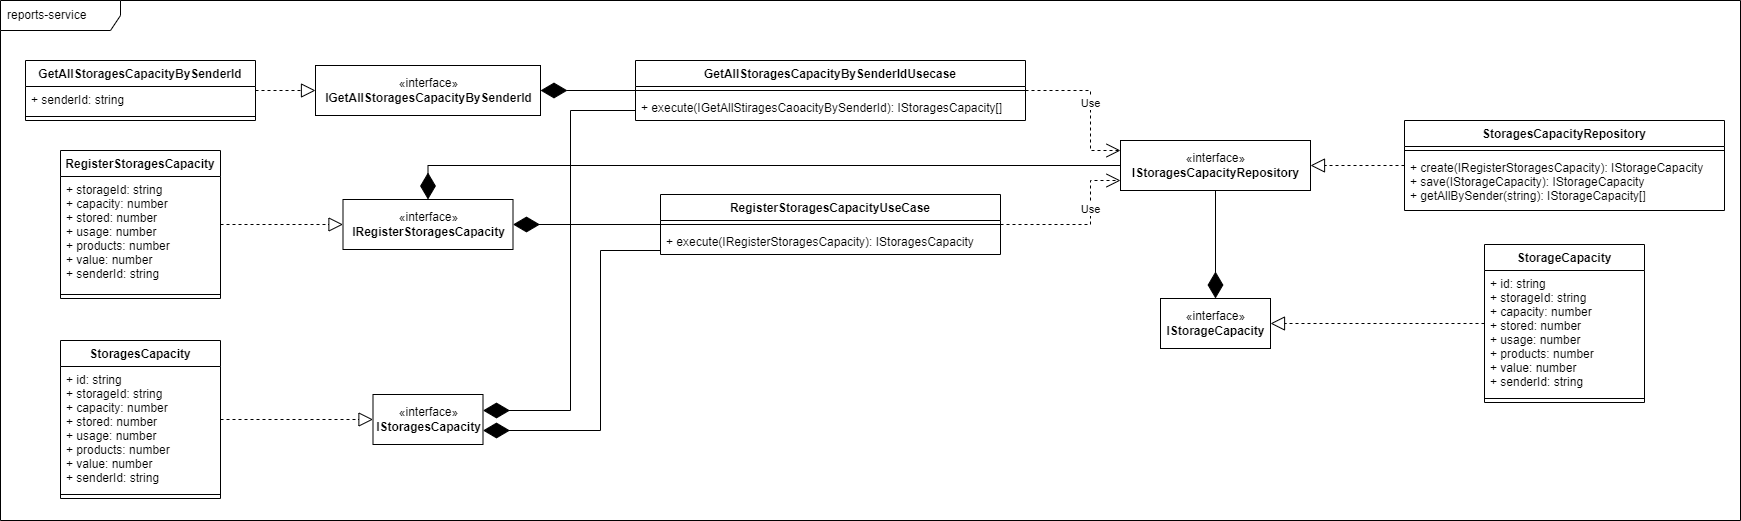

The diagram above was exported from draw.io. Its source (the exported page's mxGraphModel, read from the mxfile embedded in the PNG):
<mxGraphModel dx="3195" dy="1348" grid="1" gridSize="10" guides="1" tooltips="1" connect="1" arrows="1" fold="1" page="1" pageScale="1" pageWidth="827" pageHeight="1169" math="0" shadow="0">
  <root>
    <mxCell id="0" />
    <mxCell id="1" parent="0" />
    <mxCell id="Vp3yDs6_O0Wq4YJHM2kH-1" value="reports-service" style="shape=umlFrame;whiteSpace=wrap;html=1;width=120;height=30;boundedLbl=1;verticalAlign=middle;align=left;spacingLeft=5;" parent="1" vertex="1">
      <mxGeometry x="90" y="60" width="1740" height="520" as="geometry" />
    </mxCell>
    <mxCell id="Vp3yDs6_O0Wq4YJHM2kH-2" value="«interface»&lt;br&gt;&lt;b&gt;IRegisterStoragesCapacity&lt;/b&gt;" style="html=1;" parent="1" vertex="1">
      <mxGeometry x="432.5" y="259" width="170" height="50" as="geometry" />
    </mxCell>
    <mxCell id="Vp3yDs6_O0Wq4YJHM2kH-4" value="«interface»&lt;br&gt;&lt;b&gt;IGetAllStoragesCapacityBySenderId&lt;/b&gt;" style="html=1;" parent="1" vertex="1">
      <mxGeometry x="405" y="125" width="225" height="50" as="geometry" />
    </mxCell>
    <mxCell id="Vp3yDs6_O0Wq4YJHM2kH-5" value="GetAllStoragesCapacityBySenderId" style="swimlane;fontStyle=1;align=center;verticalAlign=top;childLayout=stackLayout;horizontal=1;startSize=26;horizontalStack=0;resizeParent=1;resizeParentMax=0;resizeLast=0;collapsible=1;marginBottom=0;" parent="1" vertex="1">
      <mxGeometry x="115" y="120" width="230" height="60" as="geometry" />
    </mxCell>
    <mxCell id="Vp3yDs6_O0Wq4YJHM2kH-6" value="+ senderId: string" style="text;strokeColor=none;fillColor=none;align=left;verticalAlign=top;spacingLeft=4;spacingRight=4;overflow=hidden;rotatable=0;points=[[0,0.5],[1,0.5]];portConstraint=eastwest;" parent="Vp3yDs6_O0Wq4YJHM2kH-5" vertex="1">
      <mxGeometry y="26" width="230" height="26" as="geometry" />
    </mxCell>
    <mxCell id="Vp3yDs6_O0Wq4YJHM2kH-7" value="" style="line;strokeWidth=1;fillColor=none;align=left;verticalAlign=middle;spacingTop=-1;spacingLeft=3;spacingRight=3;rotatable=0;labelPosition=right;points=[];portConstraint=eastwest;strokeColor=inherit;" parent="Vp3yDs6_O0Wq4YJHM2kH-5" vertex="1">
      <mxGeometry y="52" width="230" height="8" as="geometry" />
    </mxCell>
    <mxCell id="Vp3yDs6_O0Wq4YJHM2kH-9" value="RegisterStoragesCapacity" style="swimlane;fontStyle=1;align=center;verticalAlign=top;childLayout=stackLayout;horizontal=1;startSize=26;horizontalStack=0;resizeParent=1;resizeParentMax=0;resizeLast=0;collapsible=1;marginBottom=0;" parent="1" vertex="1">
      <mxGeometry x="150" y="210" width="160" height="148" as="geometry" />
    </mxCell>
    <mxCell id="Vp3yDs6_O0Wq4YJHM2kH-10" value="+ storageId: string&#10;+ capacity: number&#10;+ stored: number&#10;+ usage: number&#10;+ products: number&#10;+ value: number&#10;+ senderId: string&#10;" style="text;strokeColor=none;fillColor=none;align=left;verticalAlign=top;spacingLeft=4;spacingRight=4;overflow=hidden;rotatable=0;points=[[0,0.5],[1,0.5]];portConstraint=eastwest;" parent="Vp3yDs6_O0Wq4YJHM2kH-9" vertex="1">
      <mxGeometry y="26" width="160" height="114" as="geometry" />
    </mxCell>
    <mxCell id="Vp3yDs6_O0Wq4YJHM2kH-11" value="" style="line;strokeWidth=1;fillColor=none;align=left;verticalAlign=middle;spacingTop=-1;spacingLeft=3;spacingRight=3;rotatable=0;labelPosition=right;points=[];portConstraint=eastwest;strokeColor=inherit;" parent="Vp3yDs6_O0Wq4YJHM2kH-9" vertex="1">
      <mxGeometry y="140" width="160" height="8" as="geometry" />
    </mxCell>
    <mxCell id="Vp3yDs6_O0Wq4YJHM2kH-17" value="" style="endArrow=block;dashed=1;endFill=0;endSize=12;html=1;rounded=0;edgeStyle=orthogonalEdgeStyle;" parent="1" source="Vp3yDs6_O0Wq4YJHM2kH-5" target="Vp3yDs6_O0Wq4YJHM2kH-4" edge="1">
      <mxGeometry width="160" relative="1" as="geometry">
        <mxPoint x="-170" y="240" as="sourcePoint" />
        <mxPoint x="-10" y="240" as="targetPoint" />
      </mxGeometry>
    </mxCell>
    <mxCell id="Vp3yDs6_O0Wq4YJHM2kH-19" value="" style="endArrow=block;dashed=1;endFill=0;endSize=12;html=1;rounded=0;" parent="1" source="Vp3yDs6_O0Wq4YJHM2kH-9" target="Vp3yDs6_O0Wq4YJHM2kH-2" edge="1">
      <mxGeometry width="160" relative="1" as="geometry">
        <mxPoint x="310" y="340" as="sourcePoint" />
        <mxPoint x="470" y="340" as="targetPoint" />
      </mxGeometry>
    </mxCell>
    <mxCell id="Vp3yDs6_O0Wq4YJHM2kH-20" value="GetAllStoragesCapacityBySenderIdUsecase" style="swimlane;fontStyle=1;align=center;verticalAlign=top;childLayout=stackLayout;horizontal=1;startSize=26;horizontalStack=0;resizeParent=1;resizeParentMax=0;resizeLast=0;collapsible=1;marginBottom=0;" parent="1" vertex="1">
      <mxGeometry x="725" y="120" width="390" height="60" as="geometry" />
    </mxCell>
    <mxCell id="Vp3yDs6_O0Wq4YJHM2kH-22" value="" style="line;strokeWidth=1;fillColor=none;align=left;verticalAlign=middle;spacingTop=-1;spacingLeft=3;spacingRight=3;rotatable=0;labelPosition=right;points=[];portConstraint=eastwest;strokeColor=inherit;" parent="Vp3yDs6_O0Wq4YJHM2kH-20" vertex="1">
      <mxGeometry y="26" width="390" height="8" as="geometry" />
    </mxCell>
    <mxCell id="Vp3yDs6_O0Wq4YJHM2kH-23" value="+ execute(IGetAllStiragesCaoacityBySenderId): IStoragesCapacity[]" style="text;strokeColor=none;fillColor=none;align=left;verticalAlign=top;spacingLeft=4;spacingRight=4;overflow=hidden;rotatable=0;points=[[0,0.5],[1,0.5]];portConstraint=eastwest;" parent="Vp3yDs6_O0Wq4YJHM2kH-20" vertex="1">
      <mxGeometry y="34" width="390" height="26" as="geometry" />
    </mxCell>
    <mxCell id="Vp3yDs6_O0Wq4YJHM2kH-24" value="RegisterStoragesCapacityUseCase" style="swimlane;fontStyle=1;align=center;verticalAlign=top;childLayout=stackLayout;horizontal=1;startSize=26;horizontalStack=0;resizeParent=1;resizeParentMax=0;resizeLast=0;collapsible=1;marginBottom=0;" parent="1" vertex="1">
      <mxGeometry x="750" y="254" width="340" height="60" as="geometry" />
    </mxCell>
    <mxCell id="Vp3yDs6_O0Wq4YJHM2kH-26" value="" style="line;strokeWidth=1;fillColor=none;align=left;verticalAlign=middle;spacingTop=-1;spacingLeft=3;spacingRight=3;rotatable=0;labelPosition=right;points=[];portConstraint=eastwest;strokeColor=inherit;" parent="Vp3yDs6_O0Wq4YJHM2kH-24" vertex="1">
      <mxGeometry y="26" width="340" height="8" as="geometry" />
    </mxCell>
    <mxCell id="Vp3yDs6_O0Wq4YJHM2kH-27" value="+ execute(IRegisterStoragesCapacity): IStoragesCapacity" style="text;strokeColor=none;fillColor=none;align=left;verticalAlign=top;spacingLeft=4;spacingRight=4;overflow=hidden;rotatable=0;points=[[0,0.5],[1,0.5]];portConstraint=eastwest;" parent="Vp3yDs6_O0Wq4YJHM2kH-24" vertex="1">
      <mxGeometry y="34" width="340" height="26" as="geometry" />
    </mxCell>
    <mxCell id="Vp3yDs6_O0Wq4YJHM2kH-29" value="" style="endArrow=diamondThin;endFill=1;endSize=24;html=1;rounded=0;edgeStyle=orthogonalEdgeStyle;" parent="1" source="Vp3yDs6_O0Wq4YJHM2kH-20" target="Vp3yDs6_O0Wq4YJHM2kH-4" edge="1">
      <mxGeometry width="160" relative="1" as="geometry">
        <mxPoint x="485" y="220" as="sourcePoint" />
        <mxPoint x="645" y="220" as="targetPoint" />
      </mxGeometry>
    </mxCell>
    <mxCell id="Vp3yDs6_O0Wq4YJHM2kH-30" value="" style="endArrow=diamondThin;endFill=1;endSize=24;html=1;rounded=0;edgeStyle=orthogonalEdgeStyle;" parent="1" source="Vp3yDs6_O0Wq4YJHM2kH-24" target="Vp3yDs6_O0Wq4YJHM2kH-2" edge="1">
      <mxGeometry width="160" relative="1" as="geometry">
        <mxPoint x="570" y="380" as="sourcePoint" />
        <mxPoint x="730" y="380" as="targetPoint" />
      </mxGeometry>
    </mxCell>
    <mxCell id="Vp3yDs6_O0Wq4YJHM2kH-31" value="«interface»&lt;br&gt;&lt;b&gt;IStoragesCapacity&lt;/b&gt;" style="html=1;" parent="1" vertex="1">
      <mxGeometry x="462.5" y="454" width="110" height="50" as="geometry" />
    </mxCell>
    <mxCell id="Vp3yDs6_O0Wq4YJHM2kH-32" value="" style="endArrow=diamondThin;endFill=1;endSize=24;html=1;rounded=0;edgeStyle=orthogonalEdgeStyle;" parent="1" source="Vp3yDs6_O0Wq4YJHM2kH-20" target="Vp3yDs6_O0Wq4YJHM2kH-31" edge="1">
      <mxGeometry width="160" relative="1" as="geometry">
        <mxPoint x="630" y="370" as="sourcePoint" />
        <mxPoint x="790" y="370" as="targetPoint" />
        <Array as="points">
          <mxPoint x="660" y="170" />
          <mxPoint x="660" y="470" />
        </Array>
      </mxGeometry>
    </mxCell>
    <mxCell id="Vp3yDs6_O0Wq4YJHM2kH-33" value="" style="endArrow=diamondThin;endFill=1;endSize=24;html=1;rounded=0;edgeStyle=orthogonalEdgeStyle;" parent="1" source="Vp3yDs6_O0Wq4YJHM2kH-24" target="Vp3yDs6_O0Wq4YJHM2kH-31" edge="1">
      <mxGeometry width="160" relative="1" as="geometry">
        <mxPoint x="720" y="400" as="sourcePoint" />
        <mxPoint x="880" y="400" as="targetPoint" />
        <Array as="points">
          <mxPoint x="690" y="310" />
          <mxPoint x="690" y="490" />
        </Array>
      </mxGeometry>
    </mxCell>
    <mxCell id="Vp3yDs6_O0Wq4YJHM2kH-34" value="StoragesCapacity" style="swimlane;fontStyle=1;align=center;verticalAlign=top;childLayout=stackLayout;horizontal=1;startSize=26;horizontalStack=0;resizeParent=1;resizeParentMax=0;resizeLast=0;collapsible=1;marginBottom=0;" parent="1" vertex="1">
      <mxGeometry x="150" y="400" width="160" height="158" as="geometry" />
    </mxCell>
    <mxCell id="Vp3yDs6_O0Wq4YJHM2kH-35" value="+ id: string&#10;+ storageId: string&#10;+ capacity: number&#10;+ stored: number&#10;+ usage: number&#10;+ products: number&#10;+ value: number&#10;+ senderId: string&#10;" style="text;strokeColor=none;fillColor=none;align=left;verticalAlign=top;spacingLeft=4;spacingRight=4;overflow=hidden;rotatable=0;points=[[0,0.5],[1,0.5]];portConstraint=eastwest;" parent="Vp3yDs6_O0Wq4YJHM2kH-34" vertex="1">
      <mxGeometry y="26" width="160" height="124" as="geometry" />
    </mxCell>
    <mxCell id="Vp3yDs6_O0Wq4YJHM2kH-36" value="" style="line;strokeWidth=1;fillColor=none;align=left;verticalAlign=middle;spacingTop=-1;spacingLeft=3;spacingRight=3;rotatable=0;labelPosition=right;points=[];portConstraint=eastwest;strokeColor=inherit;" parent="Vp3yDs6_O0Wq4YJHM2kH-34" vertex="1">
      <mxGeometry y="150" width="160" height="8" as="geometry" />
    </mxCell>
    <mxCell id="Vp3yDs6_O0Wq4YJHM2kH-37" value="" style="endArrow=block;dashed=1;endFill=0;endSize=12;html=1;rounded=0;" parent="1" source="Vp3yDs6_O0Wq4YJHM2kH-34" target="Vp3yDs6_O0Wq4YJHM2kH-31" edge="1">
      <mxGeometry width="160" relative="1" as="geometry">
        <mxPoint x="380" y="560" as="sourcePoint" />
        <mxPoint x="540" y="560" as="targetPoint" />
      </mxGeometry>
    </mxCell>
    <mxCell id="Vp3yDs6_O0Wq4YJHM2kH-38" value="«interface»&lt;br&gt;&lt;b&gt;IStoragesCapacityRepository&lt;br&gt;&lt;/b&gt;" style="html=1;" parent="1" vertex="1">
      <mxGeometry x="1210" y="200" width="190" height="50" as="geometry" />
    </mxCell>
    <mxCell id="Vp3yDs6_O0Wq4YJHM2kH-39" value="Use" style="endArrow=open;endSize=12;dashed=1;html=1;rounded=0;edgeStyle=orthogonalEdgeStyle;" parent="1" source="Vp3yDs6_O0Wq4YJHM2kH-20" target="Vp3yDs6_O0Wq4YJHM2kH-38" edge="1">
      <mxGeometry width="160" relative="1" as="geometry">
        <mxPoint x="1200" y="300" as="sourcePoint" />
        <mxPoint x="1360" y="300" as="targetPoint" />
        <Array as="points">
          <mxPoint x="1180" y="150" />
          <mxPoint x="1180" y="210" />
        </Array>
      </mxGeometry>
    </mxCell>
    <mxCell id="Vp3yDs6_O0Wq4YJHM2kH-40" value="Use" style="endArrow=open;endSize=12;dashed=1;html=1;rounded=0;edgeStyle=orthogonalEdgeStyle;" parent="1" source="Vp3yDs6_O0Wq4YJHM2kH-24" target="Vp3yDs6_O0Wq4YJHM2kH-38" edge="1">
      <mxGeometry x="0.2691" width="160" relative="1" as="geometry">
        <mxPoint x="1090" y="380" as="sourcePoint" />
        <mxPoint x="1250" y="380" as="targetPoint" />
        <Array as="points">
          <mxPoint x="1180" y="284" />
          <mxPoint x="1180" y="240" />
        </Array>
        <mxPoint as="offset" />
      </mxGeometry>
    </mxCell>
    <mxCell id="Vp3yDs6_O0Wq4YJHM2kH-41" value="" style="endArrow=diamondThin;endFill=1;endSize=24;html=1;rounded=0;edgeStyle=orthogonalEdgeStyle;" parent="1" source="Vp3yDs6_O0Wq4YJHM2kH-38" target="Vp3yDs6_O0Wq4YJHM2kH-2" edge="1">
      <mxGeometry width="160" relative="1" as="geometry">
        <mxPoint x="650" y="550" as="sourcePoint" />
        <mxPoint x="810" y="550" as="targetPoint" />
      </mxGeometry>
    </mxCell>
    <mxCell id="Vp3yDs6_O0Wq4YJHM2kH-43" value="«interface»&lt;br&gt;&lt;b&gt;IStorageCapacity&lt;/b&gt;" style="html=1;" parent="1" vertex="1">
      <mxGeometry x="1250" y="358" width="110" height="50" as="geometry" />
    </mxCell>
    <mxCell id="Vp3yDs6_O0Wq4YJHM2kH-44" value="" style="endArrow=diamondThin;endFill=1;endSize=24;html=1;rounded=0;edgeStyle=orthogonalEdgeStyle;" parent="1" source="Vp3yDs6_O0Wq4YJHM2kH-38" target="Vp3yDs6_O0Wq4YJHM2kH-43" edge="1">
      <mxGeometry width="160" relative="1" as="geometry">
        <mxPoint x="1060" y="400" as="sourcePoint" />
        <mxPoint x="1220" y="400" as="targetPoint" />
      </mxGeometry>
    </mxCell>
    <mxCell id="Vp3yDs6_O0Wq4YJHM2kH-45" value="StorageCapacity" style="swimlane;fontStyle=1;align=center;verticalAlign=top;childLayout=stackLayout;horizontal=1;startSize=26;horizontalStack=0;resizeParent=1;resizeParentMax=0;resizeLast=0;collapsible=1;marginBottom=0;" parent="1" vertex="1">
      <mxGeometry x="1574" y="304" width="160" height="158" as="geometry" />
    </mxCell>
    <mxCell id="Vp3yDs6_O0Wq4YJHM2kH-46" value="+ id: string&#10;+ storageId: string&#10;+ capacity: number&#10;+ stored: number&#10;+ usage: number&#10;+ products: number&#10;+ value: number&#10;+ senderId: string&#10;" style="text;strokeColor=none;fillColor=none;align=left;verticalAlign=top;spacingLeft=4;spacingRight=4;overflow=hidden;rotatable=0;points=[[0,0.5],[1,0.5]];portConstraint=eastwest;" parent="Vp3yDs6_O0Wq4YJHM2kH-45" vertex="1">
      <mxGeometry y="26" width="160" height="124" as="geometry" />
    </mxCell>
    <mxCell id="Vp3yDs6_O0Wq4YJHM2kH-47" value="" style="line;strokeWidth=1;fillColor=none;align=left;verticalAlign=middle;spacingTop=-1;spacingLeft=3;spacingRight=3;rotatable=0;labelPosition=right;points=[];portConstraint=eastwest;strokeColor=inherit;" parent="Vp3yDs6_O0Wq4YJHM2kH-45" vertex="1">
      <mxGeometry y="150" width="160" height="8" as="geometry" />
    </mxCell>
    <mxCell id="Vp3yDs6_O0Wq4YJHM2kH-48" value="" style="endArrow=block;dashed=1;endFill=0;endSize=12;html=1;rounded=0;edgeStyle=orthogonalEdgeStyle;" parent="1" source="Vp3yDs6_O0Wq4YJHM2kH-45" target="Vp3yDs6_O0Wq4YJHM2kH-43" edge="1">
      <mxGeometry width="160" relative="1" as="geometry">
        <mxPoint x="1220" y="550" as="sourcePoint" />
        <mxPoint x="1380" y="550" as="targetPoint" />
      </mxGeometry>
    </mxCell>
    <mxCell id="Vp3yDs6_O0Wq4YJHM2kH-49" value="StoragesCapacityRepository" style="swimlane;fontStyle=1;align=center;verticalAlign=top;childLayout=stackLayout;horizontal=1;startSize=26;horizontalStack=0;resizeParent=1;resizeParentMax=0;resizeLast=0;collapsible=1;marginBottom=0;" parent="1" vertex="1">
      <mxGeometry x="1494" y="180" width="320" height="90" as="geometry" />
    </mxCell>
    <mxCell id="Vp3yDs6_O0Wq4YJHM2kH-51" value="" style="line;strokeWidth=1;fillColor=none;align=left;verticalAlign=middle;spacingTop=-1;spacingLeft=3;spacingRight=3;rotatable=0;labelPosition=right;points=[];portConstraint=eastwest;strokeColor=inherit;" parent="Vp3yDs6_O0Wq4YJHM2kH-49" vertex="1">
      <mxGeometry y="26" width="320" height="8" as="geometry" />
    </mxCell>
    <mxCell id="Vp3yDs6_O0Wq4YJHM2kH-52" value="+ create(IRegisterStoragesCapacity): IStorageCapacity&#10;+ save(IStorageCapacity): IStorageCapacity&#10;+ getAllBySender(string): IStorageCapacity[]" style="text;strokeColor=none;fillColor=none;align=left;verticalAlign=top;spacingLeft=4;spacingRight=4;overflow=hidden;rotatable=0;points=[[0,0.5],[1,0.5]];portConstraint=eastwest;" parent="Vp3yDs6_O0Wq4YJHM2kH-49" vertex="1">
      <mxGeometry y="34" width="320" height="56" as="geometry" />
    </mxCell>
    <mxCell id="Vp3yDs6_O0Wq4YJHM2kH-53" value="" style="endArrow=block;dashed=1;endFill=0;endSize=12;html=1;rounded=0;edgeStyle=orthogonalEdgeStyle;" parent="1" source="Vp3yDs6_O0Wq4YJHM2kH-49" target="Vp3yDs6_O0Wq4YJHM2kH-38" edge="1">
      <mxGeometry width="160" relative="1" as="geometry">
        <mxPoint x="1210" y="520" as="sourcePoint" />
        <mxPoint x="1370" y="520" as="targetPoint" />
      </mxGeometry>
    </mxCell>
  </root>
</mxGraphModel>